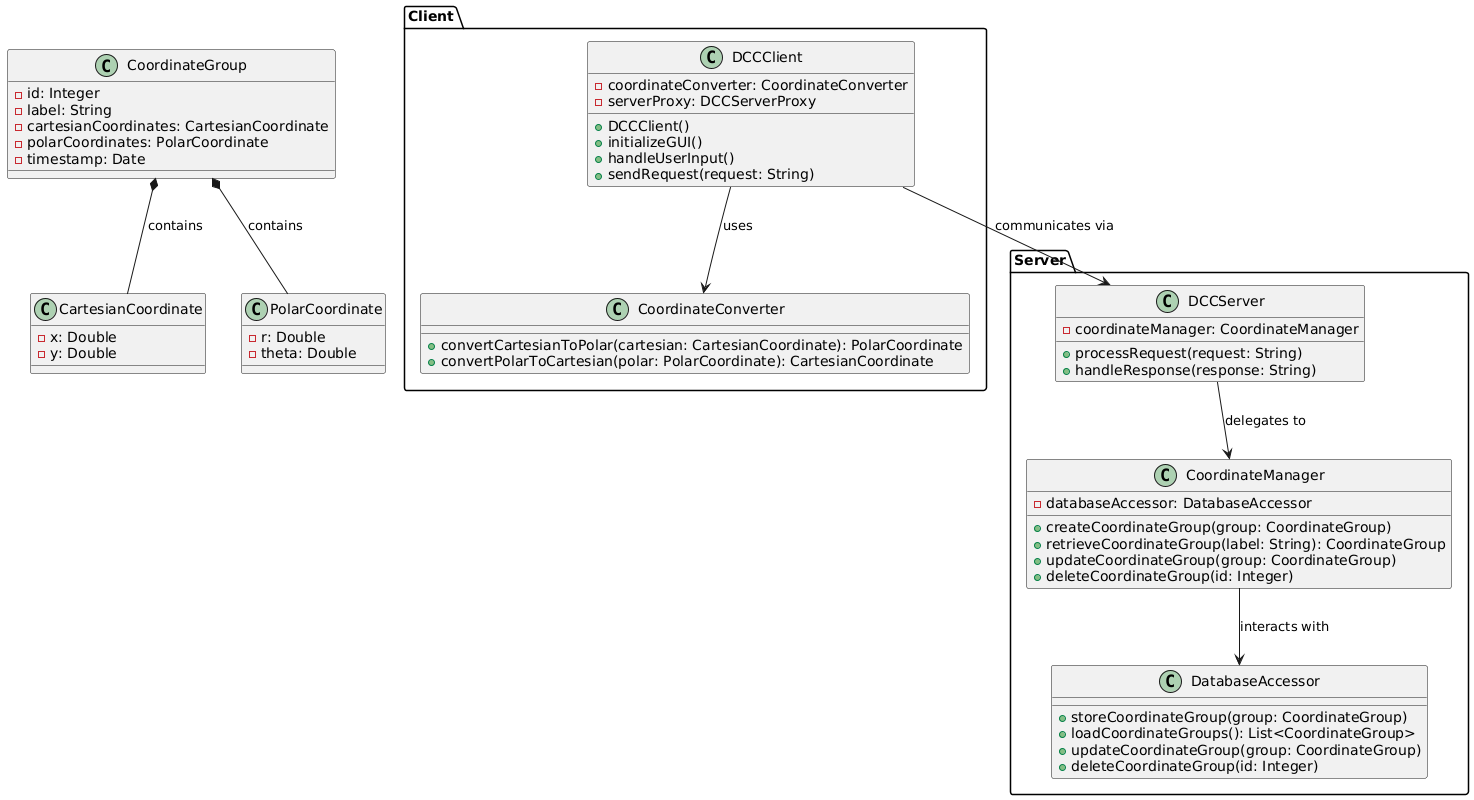

The diagram above was rendered by PlantUML. Its source (embedded in the PNG):
@startuml DCC Class Diagram

' Package definitions
package "Client" {
    class DCCClient {
        - coordinateConverter: CoordinateConverter
        - serverProxy: DCCServerProxy
        
        + DCCClient()
        + initializeGUI()
        + handleUserInput()
        + sendRequest(request: String)
    }

    class CoordinateConverter {
        + convertCartesianToPolar(cartesian: CartesianCoordinate): PolarCoordinate
        + convertPolarToCartesian(polar: PolarCoordinate): CartesianCoordinate
    }
}

package "Server" {
    class DCCServer {
        - coordinateManager: CoordinateManager
        
        + processRequest(request: String)
        + handleResponse(response: String)
    }

    class CoordinateManager {
        - databaseAccessor: DatabaseAccessor
        
        + createCoordinateGroup(group: CoordinateGroup)
        + retrieveCoordinateGroup(label: String): CoordinateGroup
        + updateCoordinateGroup(group: CoordinateGroup)
        + deleteCoordinateGroup(id: Integer)
    }

    class DatabaseAccessor {
        + storeCoordinateGroup(group: CoordinateGroup)
        + loadCoordinateGroups(): List<CoordinateGroup>
        + updateCoordinateGroup(group: CoordinateGroup)
        + deleteCoordinateGroup(id: Integer)
    }
}

' Data classes
class CoordinateGroup {
    - id: Integer
    - label: String
    - cartesianCoordinates: CartesianCoordinate
    - polarCoordinates: PolarCoordinate
    - timestamp: Date
}

class CartesianCoordinate {
    - x: Double
    - y: Double
}

class PolarCoordinate {
    - r: Double
    - theta: Double
}

' Associations
DCCClient --> CoordinateConverter : uses
DCCClient --> DCCServer : communicates via
DCCServer --> CoordinateManager : delegates to
CoordinateManager --> DatabaseAccessor : interacts with
CoordinateGroup *-- CartesianCoordinate : contains
CoordinateGroup *-- PolarCoordinate : contains

@enduml